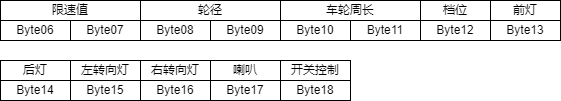

The diagram above was exported from draw.io. Its source (the exported page's mxGraphModel, read from the mxfile embedded in the PNG):
<mxGraphModel dx="924" dy="827" grid="1" gridSize="10" guides="1" tooltips="1" connect="1" arrows="1" fold="1" page="1" pageScale="1" pageWidth="827" pageHeight="1169" math="0" shadow="0">
  <root>
    <mxCell id="0" />
    <mxCell id="1" parent="0" />
    <mxCell id="fXn2ew0IxwqfqMA8cXQ9-1" value="Byte06" style="rounded=0;whiteSpace=wrap;html=1;" parent="1" vertex="1">
      <mxGeometry x="80" y="420" width="70" height="20" as="geometry" />
    </mxCell>
    <mxCell id="fXn2ew0IxwqfqMA8cXQ9-2" value="Byte07" style="rounded=0;whiteSpace=wrap;html=1;" parent="1" vertex="1">
      <mxGeometry x="150" y="420" width="70" height="20" as="geometry" />
    </mxCell>
    <mxCell id="fXn2ew0IxwqfqMA8cXQ9-3" value="Byte08" style="rounded=0;whiteSpace=wrap;html=1;" parent="1" vertex="1">
      <mxGeometry x="220" y="420" width="70" height="20" as="geometry" />
    </mxCell>
    <mxCell id="fXn2ew0IxwqfqMA8cXQ9-4" value="Byte09" style="rounded=0;whiteSpace=wrap;html=1;" parent="1" vertex="1">
      <mxGeometry x="290" y="420" width="70" height="20" as="geometry" />
    </mxCell>
    <mxCell id="aYB63BjzlvVQQxb6rUMB-1" value="限速值" style="rounded=0;whiteSpace=wrap;html=1;" vertex="1" parent="1">
      <mxGeometry x="80" y="400" width="140" height="20" as="geometry" />
    </mxCell>
    <mxCell id="aYB63BjzlvVQQxb6rUMB-2" value="轮径" style="rounded=0;whiteSpace=wrap;html=1;" vertex="1" parent="1">
      <mxGeometry x="220" y="400" width="140" height="20" as="geometry" />
    </mxCell>
    <mxCell id="aYB63BjzlvVQQxb6rUMB-3" value="Byte10" style="rounded=0;whiteSpace=wrap;html=1;" vertex="1" parent="1">
      <mxGeometry x="360" y="420" width="70" height="20" as="geometry" />
    </mxCell>
    <mxCell id="aYB63BjzlvVQQxb6rUMB-4" value="Byte11" style="rounded=0;whiteSpace=wrap;html=1;" vertex="1" parent="1">
      <mxGeometry x="430" y="420" width="70" height="20" as="geometry" />
    </mxCell>
    <mxCell id="aYB63BjzlvVQQxb6rUMB-5" value="车轮周长" style="rounded=0;whiteSpace=wrap;html=1;" vertex="1" parent="1">
      <mxGeometry x="360" y="400" width="140" height="20" as="geometry" />
    </mxCell>
    <mxCell id="aYB63BjzlvVQQxb6rUMB-6" value="Byte12" style="rounded=0;whiteSpace=wrap;html=1;" vertex="1" parent="1">
      <mxGeometry x="500" y="420" width="70" height="20" as="geometry" />
    </mxCell>
    <mxCell id="aYB63BjzlvVQQxb6rUMB-7" value="档位" style="rounded=0;whiteSpace=wrap;html=1;" vertex="1" parent="1">
      <mxGeometry x="500" y="400" width="70" height="20" as="geometry" />
    </mxCell>
    <mxCell id="aYB63BjzlvVQQxb6rUMB-8" value="Byte13" style="rounded=0;whiteSpace=wrap;html=1;" vertex="1" parent="1">
      <mxGeometry x="570" y="420" width="70" height="20" as="geometry" />
    </mxCell>
    <mxCell id="aYB63BjzlvVQQxb6rUMB-9" value="前灯" style="rounded=0;whiteSpace=wrap;html=1;" vertex="1" parent="1">
      <mxGeometry x="570" y="400" width="70" height="20" as="geometry" />
    </mxCell>
    <mxCell id="aYB63BjzlvVQQxb6rUMB-10" value="Byte14" style="rounded=0;whiteSpace=wrap;html=1;" vertex="1" parent="1">
      <mxGeometry x="80" y="480" width="70" height="20" as="geometry" />
    </mxCell>
    <mxCell id="aYB63BjzlvVQQxb6rUMB-11" value="后灯" style="rounded=0;whiteSpace=wrap;html=1;" vertex="1" parent="1">
      <mxGeometry x="80" y="460" width="70" height="20" as="geometry" />
    </mxCell>
    <mxCell id="aYB63BjzlvVQQxb6rUMB-12" value="Byte15" style="rounded=0;whiteSpace=wrap;html=1;" vertex="1" parent="1">
      <mxGeometry x="150" y="480" width="70" height="20" as="geometry" />
    </mxCell>
    <mxCell id="aYB63BjzlvVQQxb6rUMB-13" value="左转向灯" style="rounded=0;whiteSpace=wrap;html=1;" vertex="1" parent="1">
      <mxGeometry x="150" y="460" width="70" height="20" as="geometry" />
    </mxCell>
    <mxCell id="aYB63BjzlvVQQxb6rUMB-14" value="Byte16" style="rounded=0;whiteSpace=wrap;html=1;" vertex="1" parent="1">
      <mxGeometry x="220" y="480" width="70" height="20" as="geometry" />
    </mxCell>
    <mxCell id="aYB63BjzlvVQQxb6rUMB-15" value="右转向灯" style="rounded=0;whiteSpace=wrap;html=1;" vertex="1" parent="1">
      <mxGeometry x="220" y="460" width="70" height="20" as="geometry" />
    </mxCell>
    <mxCell id="aYB63BjzlvVQQxb6rUMB-16" value="Byte17" style="rounded=0;whiteSpace=wrap;html=1;" vertex="1" parent="1">
      <mxGeometry x="290" y="480" width="70" height="20" as="geometry" />
    </mxCell>
    <mxCell id="aYB63BjzlvVQQxb6rUMB-17" value="喇叭" style="rounded=0;whiteSpace=wrap;html=1;" vertex="1" parent="1">
      <mxGeometry x="290" y="460" width="70" height="20" as="geometry" />
    </mxCell>
    <mxCell id="aYB63BjzlvVQQxb6rUMB-18" value="Byte18" style="rounded=0;whiteSpace=wrap;html=1;" vertex="1" parent="1">
      <mxGeometry x="360" y="480" width="70" height="20" as="geometry" />
    </mxCell>
    <mxCell id="aYB63BjzlvVQQxb6rUMB-19" value="开关控制" style="rounded=0;whiteSpace=wrap;html=1;" vertex="1" parent="1">
      <mxGeometry x="360" y="460" width="70" height="20" as="geometry" />
    </mxCell>
  </root>
</mxGraphModel>